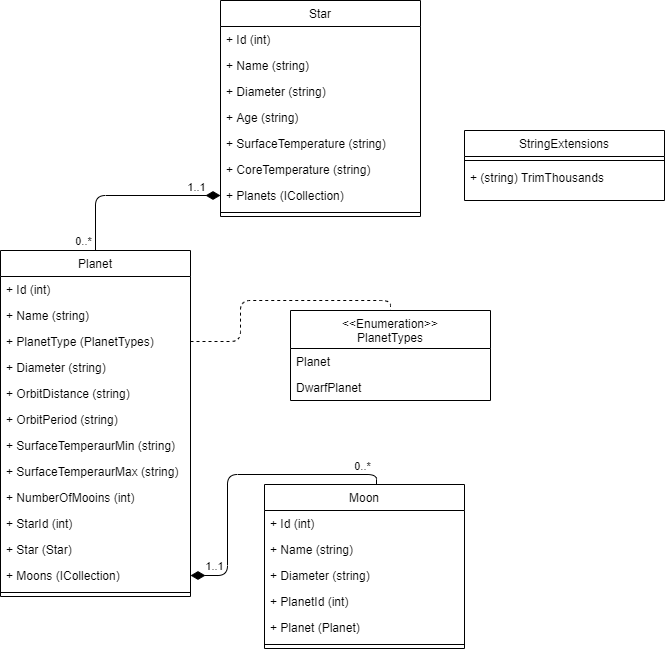

The diagram above was exported from draw.io. Its source (the exported page's mxGraphModel, read from the mxfile embedded in the PNG):
<mxGraphModel dx="926" dy="626" grid="1" gridSize="10" guides="1" tooltips="1" connect="1" arrows="1" fold="1" page="1" pageScale="1" pageWidth="827" pageHeight="1169" math="0" shadow="0">
  <root>
    <mxCell id="WIyWlLk6GJQsqaUBKTNV-0" />
    <mxCell id="WIyWlLk6GJQsqaUBKTNV-1" parent="WIyWlLk6GJQsqaUBKTNV-0" />
    <mxCell id="zkfFHV4jXpPFQw0GAbJ--0" value="Planet" style="swimlane;fontStyle=0;align=center;verticalAlign=top;childLayout=stackLayout;horizontal=1;startSize=26;horizontalStack=0;resizeParent=1;resizeLast=0;collapsible=1;marginBottom=0;rounded=0;shadow=0;strokeWidth=1;" parent="WIyWlLk6GJQsqaUBKTNV-1" vertex="1">
      <mxGeometry x="150" y="350" width="190" height="346" as="geometry">
        <mxRectangle x="230" y="140" width="160" height="26" as="alternateBounds" />
      </mxGeometry>
    </mxCell>
    <mxCell id="zkfFHV4jXpPFQw0GAbJ--1" value="+ Id (int)" style="text;align=left;verticalAlign=top;spacingLeft=4;spacingRight=4;overflow=hidden;rotatable=0;points=[[0,0.5],[1,0.5]];portConstraint=eastwest;" parent="zkfFHV4jXpPFQw0GAbJ--0" vertex="1">
      <mxGeometry y="26" width="190" height="26" as="geometry" />
    </mxCell>
    <mxCell id="zkfFHV4jXpPFQw0GAbJ--2" value="+ Name (string)" style="text;align=left;verticalAlign=top;spacingLeft=4;spacingRight=4;overflow=hidden;rotatable=0;points=[[0,0.5],[1,0.5]];portConstraint=eastwest;rounded=0;shadow=0;html=0;" parent="zkfFHV4jXpPFQw0GAbJ--0" vertex="1">
      <mxGeometry y="52" width="190" height="26" as="geometry" />
    </mxCell>
    <mxCell id="zkfFHV4jXpPFQw0GAbJ--3" value="+ PlanetType (PlanetTypes)" style="text;align=left;verticalAlign=top;spacingLeft=4;spacingRight=4;overflow=hidden;rotatable=0;points=[[0,0.5],[1,0.5]];portConstraint=eastwest;rounded=0;shadow=0;html=0;" parent="zkfFHV4jXpPFQw0GAbJ--0" vertex="1">
      <mxGeometry y="78" width="190" height="26" as="geometry" />
    </mxCell>
    <mxCell id="qjdb0sXJ_N8p3GBNXL_I-1" value="+ Diameter (string)" style="text;align=left;verticalAlign=top;spacingLeft=4;spacingRight=4;overflow=hidden;rotatable=0;points=[[0,0.5],[1,0.5]];portConstraint=eastwest;rounded=0;shadow=0;html=0;" parent="zkfFHV4jXpPFQw0GAbJ--0" vertex="1">
      <mxGeometry y="104" width="190" height="26" as="geometry" />
    </mxCell>
    <mxCell id="qjdb0sXJ_N8p3GBNXL_I-3" value="+ OrbitDistance (string)" style="text;align=left;verticalAlign=top;spacingLeft=4;spacingRight=4;overflow=hidden;rotatable=0;points=[[0,0.5],[1,0.5]];portConstraint=eastwest;rounded=0;shadow=0;html=0;" parent="zkfFHV4jXpPFQw0GAbJ--0" vertex="1">
      <mxGeometry y="130" width="190" height="26" as="geometry" />
    </mxCell>
    <mxCell id="qjdb0sXJ_N8p3GBNXL_I-4" value="+ OrbitPeriod (string)" style="text;align=left;verticalAlign=top;spacingLeft=4;spacingRight=4;overflow=hidden;rotatable=0;points=[[0,0.5],[1,0.5]];portConstraint=eastwest;rounded=0;shadow=0;html=0;" parent="zkfFHV4jXpPFQw0GAbJ--0" vertex="1">
      <mxGeometry y="156" width="190" height="26" as="geometry" />
    </mxCell>
    <mxCell id="qjdb0sXJ_N8p3GBNXL_I-5" value="+ SurfaceTemperaurMin (string)" style="text;align=left;verticalAlign=top;spacingLeft=4;spacingRight=4;overflow=hidden;rotatable=0;points=[[0,0.5],[1,0.5]];portConstraint=eastwest;rounded=0;shadow=0;html=0;" parent="zkfFHV4jXpPFQw0GAbJ--0" vertex="1">
      <mxGeometry y="182" width="190" height="26" as="geometry" />
    </mxCell>
    <mxCell id="qjdb0sXJ_N8p3GBNXL_I-6" value="+ SurfaceTemperaurMax (string)" style="text;align=left;verticalAlign=top;spacingLeft=4;spacingRight=4;overflow=hidden;rotatable=0;points=[[0,0.5],[1,0.5]];portConstraint=eastwest;rounded=0;shadow=0;html=0;" parent="zkfFHV4jXpPFQw0GAbJ--0" vertex="1">
      <mxGeometry y="208" width="190" height="26" as="geometry" />
    </mxCell>
    <mxCell id="qjdb0sXJ_N8p3GBNXL_I-7" value="+ NumberOfMooins (int)" style="text;align=left;verticalAlign=top;spacingLeft=4;spacingRight=4;overflow=hidden;rotatable=0;points=[[0,0.5],[1,0.5]];portConstraint=eastwest;rounded=0;shadow=0;html=0;" parent="zkfFHV4jXpPFQw0GAbJ--0" vertex="1">
      <mxGeometry y="234" width="190" height="26" as="geometry" />
    </mxCell>
    <mxCell id="qjdb0sXJ_N8p3GBNXL_I-9" value="+ StarId (int)" style="text;align=left;verticalAlign=top;spacingLeft=4;spacingRight=4;overflow=hidden;rotatable=0;points=[[0,0.5],[1,0.5]];portConstraint=eastwest;rounded=0;shadow=0;html=0;" parent="zkfFHV4jXpPFQw0GAbJ--0" vertex="1">
      <mxGeometry y="260" width="190" height="26" as="geometry" />
    </mxCell>
    <mxCell id="qjdb0sXJ_N8p3GBNXL_I-8" value="+ Star (Star)" style="text;align=left;verticalAlign=top;spacingLeft=4;spacingRight=4;overflow=hidden;rotatable=0;points=[[0,0.5],[1,0.5]];portConstraint=eastwest;rounded=0;shadow=0;html=0;" parent="zkfFHV4jXpPFQw0GAbJ--0" vertex="1">
      <mxGeometry y="286" width="190" height="26" as="geometry" />
    </mxCell>
    <mxCell id="qjdb0sXJ_N8p3GBNXL_I-10" value="+ Moons (ICollection)" style="text;align=left;verticalAlign=top;spacingLeft=4;spacingRight=4;overflow=hidden;rotatable=0;points=[[0,0.5],[1,0.5]];portConstraint=eastwest;rounded=0;shadow=0;html=0;" parent="zkfFHV4jXpPFQw0GAbJ--0" vertex="1">
      <mxGeometry y="312" width="190" height="26" as="geometry" />
    </mxCell>
    <mxCell id="zkfFHV4jXpPFQw0GAbJ--4" value="" style="line;html=1;strokeWidth=1;align=left;verticalAlign=middle;spacingTop=-1;spacingLeft=3;spacingRight=3;rotatable=0;labelPosition=right;points=[];portConstraint=eastwest;" parent="zkfFHV4jXpPFQw0GAbJ--0" vertex="1">
      <mxGeometry y="338" width="190" height="8" as="geometry" />
    </mxCell>
    <mxCell id="zkfFHV4jXpPFQw0GAbJ--6" value="Star" style="swimlane;fontStyle=0;align=center;verticalAlign=top;childLayout=stackLayout;horizontal=1;startSize=26;horizontalStack=0;resizeParent=1;resizeLast=0;collapsible=1;marginBottom=0;rounded=0;shadow=0;strokeWidth=1;" parent="WIyWlLk6GJQsqaUBKTNV-1" vertex="1">
      <mxGeometry x="370" y="100" width="200" height="216" as="geometry">
        <mxRectangle x="130" y="380" width="160" height="26" as="alternateBounds" />
      </mxGeometry>
    </mxCell>
    <mxCell id="zkfFHV4jXpPFQw0GAbJ--7" value="+ Id (int)" style="text;align=left;verticalAlign=top;spacingLeft=4;spacingRight=4;overflow=hidden;rotatable=0;points=[[0,0.5],[1,0.5]];portConstraint=eastwest;" parent="zkfFHV4jXpPFQw0GAbJ--6" vertex="1">
      <mxGeometry y="26" width="200" height="26" as="geometry" />
    </mxCell>
    <mxCell id="zkfFHV4jXpPFQw0GAbJ--8" value="+ Name (string)" style="text;align=left;verticalAlign=top;spacingLeft=4;spacingRight=4;overflow=hidden;rotatable=0;points=[[0,0.5],[1,0.5]];portConstraint=eastwest;rounded=0;shadow=0;html=0;" parent="zkfFHV4jXpPFQw0GAbJ--6" vertex="1">
      <mxGeometry y="52" width="200" height="26" as="geometry" />
    </mxCell>
    <mxCell id="qjdb0sXJ_N8p3GBNXL_I-11" value="+ Diameter (string)" style="text;align=left;verticalAlign=top;spacingLeft=4;spacingRight=4;overflow=hidden;rotatable=0;points=[[0,0.5],[1,0.5]];portConstraint=eastwest;rounded=0;shadow=0;html=0;" parent="zkfFHV4jXpPFQw0GAbJ--6" vertex="1">
      <mxGeometry y="78" width="200" height="26" as="geometry" />
    </mxCell>
    <mxCell id="qjdb0sXJ_N8p3GBNXL_I-12" value="+ Age (string)" style="text;align=left;verticalAlign=top;spacingLeft=4;spacingRight=4;overflow=hidden;rotatable=0;points=[[0,0.5],[1,0.5]];portConstraint=eastwest;rounded=0;shadow=0;html=0;" parent="zkfFHV4jXpPFQw0GAbJ--6" vertex="1">
      <mxGeometry y="104" width="200" height="26" as="geometry" />
    </mxCell>
    <mxCell id="qjdb0sXJ_N8p3GBNXL_I-13" value="+ SurfaceTemperature (string)" style="text;align=left;verticalAlign=top;spacingLeft=4;spacingRight=4;overflow=hidden;rotatable=0;points=[[0,0.5],[1,0.5]];portConstraint=eastwest;rounded=0;shadow=0;html=0;" parent="zkfFHV4jXpPFQw0GAbJ--6" vertex="1">
      <mxGeometry y="130" width="200" height="26" as="geometry" />
    </mxCell>
    <mxCell id="qjdb0sXJ_N8p3GBNXL_I-14" value="+ CoreTemperature (string)" style="text;align=left;verticalAlign=top;spacingLeft=4;spacingRight=4;overflow=hidden;rotatable=0;points=[[0,0.5],[1,0.5]];portConstraint=eastwest;rounded=0;shadow=0;html=0;" parent="zkfFHV4jXpPFQw0GAbJ--6" vertex="1">
      <mxGeometry y="156" width="200" height="26" as="geometry" />
    </mxCell>
    <mxCell id="qjdb0sXJ_N8p3GBNXL_I-15" value="+ Planets (ICollection)" style="text;align=left;verticalAlign=top;spacingLeft=4;spacingRight=4;overflow=hidden;rotatable=0;points=[[0,0.5],[1,0.5]];portConstraint=eastwest;rounded=0;shadow=0;html=0;" parent="zkfFHV4jXpPFQw0GAbJ--6" vertex="1">
      <mxGeometry y="182" width="200" height="26" as="geometry" />
    </mxCell>
    <mxCell id="zkfFHV4jXpPFQw0GAbJ--9" value="" style="line;html=1;strokeWidth=1;align=left;verticalAlign=middle;spacingTop=-1;spacingLeft=3;spacingRight=3;rotatable=0;labelPosition=right;points=[];portConstraint=eastwest;" parent="zkfFHV4jXpPFQw0GAbJ--6" vertex="1">
      <mxGeometry y="208" width="200" height="8" as="geometry" />
    </mxCell>
    <mxCell id="qjdb0sXJ_N8p3GBNXL_I-23" value="" style="endArrow=diamondThin;html=1;fontSize=11;entryX=0;entryY=0.5;entryDx=0;entryDy=0;exitX=0.5;exitY=0;exitDx=0;exitDy=0;edgeStyle=orthogonalEdgeStyle;startArrow=none;startFill=0;endFill=1;endSize=12;" parent="WIyWlLk6GJQsqaUBKTNV-1" source="zkfFHV4jXpPFQw0GAbJ--0" target="qjdb0sXJ_N8p3GBNXL_I-15" edge="1">
      <mxGeometry width="50" height="50" relative="1" as="geometry">
        <mxPoint x="260" y="340" as="sourcePoint" />
        <mxPoint x="310" y="290" as="targetPoint" />
      </mxGeometry>
    </mxCell>
    <mxCell id="qjdb0sXJ_N8p3GBNXL_I-24" value="1..1" style="edgeLabel;html=1;align=center;verticalAlign=middle;resizable=0;points=[];fontSize=11;" parent="qjdb0sXJ_N8p3GBNXL_I-23" vertex="1" connectable="0">
      <mxGeometry x="0.8" y="1" relative="1" as="geometry">
        <mxPoint x="-7" y="-8" as="offset" />
      </mxGeometry>
    </mxCell>
    <mxCell id="qjdb0sXJ_N8p3GBNXL_I-25" value="0..*" style="edgeLabel;html=1;align=center;verticalAlign=middle;resizable=0;points=[];fontSize=11;" parent="qjdb0sXJ_N8p3GBNXL_I-23" vertex="1" connectable="0">
      <mxGeometry x="-0.78" y="1" relative="1" as="geometry">
        <mxPoint x="-12" y="10" as="offset" />
      </mxGeometry>
    </mxCell>
    <mxCell id="qjdb0sXJ_N8p3GBNXL_I-26" value="Moon" style="swimlane;fontStyle=0;align=center;verticalAlign=top;childLayout=stackLayout;horizontal=1;startSize=26;horizontalStack=0;resizeParent=1;resizeLast=0;collapsible=1;marginBottom=0;rounded=0;shadow=0;strokeWidth=1;" parent="WIyWlLk6GJQsqaUBKTNV-1" vertex="1">
      <mxGeometry x="414" y="584" width="200" height="164" as="geometry">
        <mxRectangle x="130" y="380" width="160" height="26" as="alternateBounds" />
      </mxGeometry>
    </mxCell>
    <mxCell id="qjdb0sXJ_N8p3GBNXL_I-27" value="+ Id (int)" style="text;align=left;verticalAlign=top;spacingLeft=4;spacingRight=4;overflow=hidden;rotatable=0;points=[[0,0.5],[1,0.5]];portConstraint=eastwest;" parent="qjdb0sXJ_N8p3GBNXL_I-26" vertex="1">
      <mxGeometry y="26" width="200" height="26" as="geometry" />
    </mxCell>
    <mxCell id="qjdb0sXJ_N8p3GBNXL_I-28" value="+ Name (string)" style="text;align=left;verticalAlign=top;spacingLeft=4;spacingRight=4;overflow=hidden;rotatable=0;points=[[0,0.5],[1,0.5]];portConstraint=eastwest;rounded=0;shadow=0;html=0;" parent="qjdb0sXJ_N8p3GBNXL_I-26" vertex="1">
      <mxGeometry y="52" width="200" height="26" as="geometry" />
    </mxCell>
    <mxCell id="qjdb0sXJ_N8p3GBNXL_I-29" value="+ Diameter (string)" style="text;align=left;verticalAlign=top;spacingLeft=4;spacingRight=4;overflow=hidden;rotatable=0;points=[[0,0.5],[1,0.5]];portConstraint=eastwest;rounded=0;shadow=0;html=0;" parent="qjdb0sXJ_N8p3GBNXL_I-26" vertex="1">
      <mxGeometry y="78" width="200" height="26" as="geometry" />
    </mxCell>
    <mxCell id="qjdb0sXJ_N8p3GBNXL_I-44" value="+ PlanetId (int)" style="text;align=left;verticalAlign=top;spacingLeft=4;spacingRight=4;overflow=hidden;rotatable=0;points=[[0,0.5],[1,0.5]];portConstraint=eastwest;rounded=0;shadow=0;html=0;" parent="qjdb0sXJ_N8p3GBNXL_I-26" vertex="1">
      <mxGeometry y="104" width="200" height="26" as="geometry" />
    </mxCell>
    <mxCell id="qjdb0sXJ_N8p3GBNXL_I-45" value="+ Planet (Planet)" style="text;align=left;verticalAlign=top;spacingLeft=4;spacingRight=4;overflow=hidden;rotatable=0;points=[[0,0.5],[1,0.5]];portConstraint=eastwest;rounded=0;shadow=0;html=0;" parent="qjdb0sXJ_N8p3GBNXL_I-26" vertex="1">
      <mxGeometry y="130" width="200" height="26" as="geometry" />
    </mxCell>
    <mxCell id="qjdb0sXJ_N8p3GBNXL_I-34" value="" style="line;html=1;strokeWidth=1;align=left;verticalAlign=middle;spacingTop=-1;spacingLeft=3;spacingRight=3;rotatable=0;labelPosition=right;points=[];portConstraint=eastwest;" parent="qjdb0sXJ_N8p3GBNXL_I-26" vertex="1">
      <mxGeometry y="156" width="200" height="8" as="geometry" />
    </mxCell>
    <mxCell id="qjdb0sXJ_N8p3GBNXL_I-35" value="" style="endArrow=diamondThin;html=1;fontSize=11;exitX=0.56;exitY=0;exitDx=0;exitDy=0;edgeStyle=orthogonalEdgeStyle;startArrow=none;startFill=0;endFill=1;endSize=12;entryX=1;entryY=0.5;entryDx=0;entryDy=0;exitPerimeter=0;" parent="WIyWlLk6GJQsqaUBKTNV-1" source="qjdb0sXJ_N8p3GBNXL_I-26" target="qjdb0sXJ_N8p3GBNXL_I-10" edge="1">
      <mxGeometry width="50" height="50" relative="1" as="geometry">
        <mxPoint x="255" y="360" as="sourcePoint" />
        <mxPoint x="410" y="540" as="targetPoint" />
      </mxGeometry>
    </mxCell>
    <mxCell id="qjdb0sXJ_N8p3GBNXL_I-36" value="1..1" style="edgeLabel;html=1;align=center;verticalAlign=middle;resizable=0;points=[];fontSize=11;" parent="qjdb0sXJ_N8p3GBNXL_I-35" vertex="1" connectable="0">
      <mxGeometry x="0.8" y="1" relative="1" as="geometry">
        <mxPoint x="-7" y="-11" as="offset" />
      </mxGeometry>
    </mxCell>
    <mxCell id="qjdb0sXJ_N8p3GBNXL_I-37" value="0..*" style="edgeLabel;html=1;align=center;verticalAlign=middle;resizable=0;points=[];fontSize=11;" parent="qjdb0sXJ_N8p3GBNXL_I-35" vertex="1" connectable="0">
      <mxGeometry x="-0.78" y="1" relative="1" as="geometry">
        <mxPoint x="8" y="-10" as="offset" />
      </mxGeometry>
    </mxCell>
    <mxCell id="qjdb0sXJ_N8p3GBNXL_I-38" value="&lt;&lt;Enumeration&gt;&gt;&#10;PlanetTypes" style="swimlane;fontStyle=0;align=center;verticalAlign=top;childLayout=stackLayout;horizontal=1;startSize=38;horizontalStack=0;resizeParent=1;resizeLast=0;collapsible=1;marginBottom=0;rounded=0;shadow=0;strokeWidth=1;" parent="WIyWlLk6GJQsqaUBKTNV-1" vertex="1">
      <mxGeometry x="440" y="410" width="200" height="90" as="geometry">
        <mxRectangle x="130" y="380" width="160" height="26" as="alternateBounds" />
      </mxGeometry>
    </mxCell>
    <mxCell id="qjdb0sXJ_N8p3GBNXL_I-39" value="Planet" style="text;align=left;verticalAlign=top;spacingLeft=4;spacingRight=4;overflow=hidden;rotatable=0;points=[[0,0.5],[1,0.5]];portConstraint=eastwest;" parent="qjdb0sXJ_N8p3GBNXL_I-38" vertex="1">
      <mxGeometry y="38" width="200" height="26" as="geometry" />
    </mxCell>
    <mxCell id="qjdb0sXJ_N8p3GBNXL_I-40" value="DwarfPlanet" style="text;align=left;verticalAlign=top;spacingLeft=4;spacingRight=4;overflow=hidden;rotatable=0;points=[[0,0.5],[1,0.5]];portConstraint=eastwest;rounded=0;shadow=0;html=0;" parent="qjdb0sXJ_N8p3GBNXL_I-38" vertex="1">
      <mxGeometry y="64" width="200" height="26" as="geometry" />
    </mxCell>
    <mxCell id="qjdb0sXJ_N8p3GBNXL_I-43" value="" style="endArrow=none;dashed=1;html=1;fontSize=11;exitX=1;exitY=0.5;exitDx=0;exitDy=0;entryX=0.5;entryY=0;entryDx=0;entryDy=0;edgeStyle=orthogonalEdgeStyle;" parent="WIyWlLk6GJQsqaUBKTNV-1" source="zkfFHV4jXpPFQw0GAbJ--3" target="qjdb0sXJ_N8p3GBNXL_I-38" edge="1">
      <mxGeometry width="50" height="50" relative="1" as="geometry">
        <mxPoint x="380" y="440" as="sourcePoint" />
        <mxPoint x="430" y="390" as="targetPoint" />
      </mxGeometry>
    </mxCell>
    <mxCell id="QoWL5IFibYLMIR-TGQ1t-3" value="StringExtensions" style="swimlane;fontStyle=0;align=center;verticalAlign=top;childLayout=stackLayout;horizontal=1;startSize=26;horizontalStack=0;resizeParent=1;resizeLast=0;collapsible=1;marginBottom=0;rounded=0;shadow=0;strokeWidth=1;" vertex="1" parent="WIyWlLk6GJQsqaUBKTNV-1">
      <mxGeometry x="614" y="230" width="200" height="70" as="geometry">
        <mxRectangle x="130" y="380" width="160" height="26" as="alternateBounds" />
      </mxGeometry>
    </mxCell>
    <mxCell id="QoWL5IFibYLMIR-TGQ1t-9" value="" style="line;html=1;strokeWidth=1;align=left;verticalAlign=middle;spacingTop=-1;spacingLeft=3;spacingRight=3;rotatable=0;labelPosition=right;points=[];portConstraint=eastwest;" vertex="1" parent="QoWL5IFibYLMIR-TGQ1t-3">
      <mxGeometry y="26" width="200" height="8" as="geometry" />
    </mxCell>
    <mxCell id="QoWL5IFibYLMIR-TGQ1t-11" value="+ (string) TrimThousands" style="text;align=left;verticalAlign=top;spacingLeft=4;spacingRight=4;overflow=hidden;rotatable=0;points=[[0,0.5],[1,0.5]];portConstraint=eastwest;rounded=0;shadow=0;html=0;" vertex="1" parent="QoWL5IFibYLMIR-TGQ1t-3">
      <mxGeometry y="34" width="200" height="26" as="geometry" />
    </mxCell>
  </root>
</mxGraphModel>